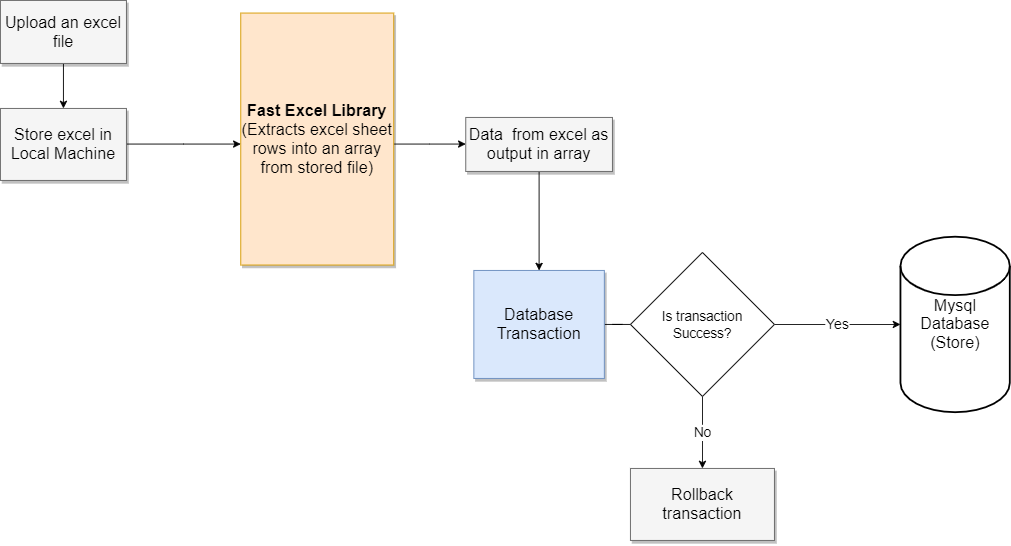

The diagram above was exported from draw.io. Its source (the exported page's mxGraphModel, read from the mxfile embedded in the PNG):
<mxGraphModel dx="1377" dy="789" grid="1" gridSize="10" guides="1" tooltips="1" connect="1" arrows="1" fold="1" page="1" pageScale="1.5" pageWidth="1169" pageHeight="826" background="none" math="0" shadow="0">
  <root>
    <mxCell id="0" style=";html=1;" />
    <mxCell id="1" style=";html=1;" parent="0" />
    <mxCell id="3a17f1ce550125da-15" style="edgeStyle=elbowEdgeStyle;rounded=0;html=1;startArrow=none;startFill=0;jettySize=auto;orthogonalLoop=1;fontSize=18;elbow=vertical;" parent="1" source="3a17f1ce550125da-2" target="3a17f1ce550125da-6" edge="1">
      <mxGeometry relative="1" as="geometry" />
    </mxCell>
    <mxCell id="3a17f1ce550125da-2" value="&lt;b&gt;Fast Excel Library&lt;/b&gt;&lt;br&gt;(Extracts excel sheet rows into an array from stored file)" style="whiteSpace=wrap;html=1;shadow=1;fontSize=18;fillColor=#ffe6cc;strokeColor=#d79b00;" parent="1" vertex="1">
      <mxGeometry x="787" y="454" width="170" height="280" as="geometry" />
    </mxCell>
    <mxCell id="vu3TBtSqDtO7ItBUYoUM-5" style="edgeStyle=orthogonalEdgeStyle;rounded=0;orthogonalLoop=1;jettySize=auto;html=1;entryX=0.5;entryY=0;entryDx=0;entryDy=0;" edge="1" parent="1" source="3a17f1ce550125da-6" target="3a17f1ce550125da-10">
      <mxGeometry relative="1" as="geometry" />
    </mxCell>
    <mxCell id="3a17f1ce550125da-6" value="Data&amp;nbsp; from excel as output in array" style="whiteSpace=wrap;html=1;shadow=1;fontSize=18;fillColor=#f5f5f5;strokeColor=#666666;" parent="1" vertex="1">
      <mxGeometry x="1037" y="570" width="163" height="60" as="geometry" />
    </mxCell>
    <mxCell id="vu3TBtSqDtO7ItBUYoUM-10" style="edgeStyle=orthogonalEdgeStyle;rounded=0;orthogonalLoop=1;jettySize=auto;html=1;entryX=0.5;entryY=0;entryDx=0;entryDy=0;" edge="1" parent="1" source="3a17f1ce550125da-8" target="3a17f1ce550125da-9">
      <mxGeometry relative="1" as="geometry" />
    </mxCell>
    <mxCell id="3a17f1ce550125da-8" value="Upload an excel file" style="whiteSpace=wrap;html=1;shadow=1;fontSize=18;fillColor=#f5f5f5;strokeColor=#666666;" parent="1" vertex="1">
      <mxGeometry x="520" y="440" width="140" height="70" as="geometry" />
    </mxCell>
    <mxCell id="3a17f1ce550125da-21" style="edgeStyle=elbowEdgeStyle;rounded=0;html=1;startArrow=none;startFill=0;jettySize=auto;orthogonalLoop=1;fontSize=18;elbow=vertical;" parent="1" source="3a17f1ce550125da-9" target="3a17f1ce550125da-2" edge="1">
      <mxGeometry relative="1" as="geometry" />
    </mxCell>
    <mxCell id="3a17f1ce550125da-9" value="Store excel in Local Machine" style="whiteSpace=wrap;html=1;shadow=1;fontSize=18;fillColor=#f5f5f5;strokeColor=#666666;" parent="1" vertex="1">
      <mxGeometry x="520" y="560" width="140" height="80" as="geometry" />
    </mxCell>
    <mxCell id="vu3TBtSqDtO7ItBUYoUM-6" style="edgeStyle=orthogonalEdgeStyle;rounded=0;orthogonalLoop=1;jettySize=auto;html=1;entryX=0;entryY=0.5;entryDx=0;entryDy=0;endArrow=none;endFill=0;" edge="1" parent="1" source="3a17f1ce550125da-10" target="vu3TBtSqDtO7ItBUYoUM-3">
      <mxGeometry relative="1" as="geometry" />
    </mxCell>
    <mxCell id="3a17f1ce550125da-10" value="Database Transaction&lt;br&gt;" style="whiteSpace=wrap;html=1;shadow=1;fontSize=18;fillColor=#dae8fc;strokeColor=#6c8ebf;" parent="1" vertex="1">
      <mxGeometry x="1046" y="740" width="145" height="120" as="geometry" />
    </mxCell>
    <mxCell id="vu3TBtSqDtO7ItBUYoUM-2" value="&lt;font style=&quot;font-size: 18px&quot;&gt;Mysql Database&lt;br&gt;(Store)&lt;br&gt;&lt;/font&gt;" style="strokeWidth=2;html=1;shape=mxgraph.flowchart.database;whiteSpace=wrap;" vertex="1" parent="1">
      <mxGeometry x="1520" y="702.5" width="121.5" height="195" as="geometry" />
    </mxCell>
    <mxCell id="vu3TBtSqDtO7ItBUYoUM-4" value="&lt;font style=&quot;font-size: 16px&quot;&gt;Yes&lt;/font&gt;" style="edgeStyle=orthogonalEdgeStyle;rounded=0;orthogonalLoop=1;jettySize=auto;html=1;entryX=0;entryY=0.5;entryDx=0;entryDy=0;entryPerimeter=0;" edge="1" parent="1" source="vu3TBtSqDtO7ItBUYoUM-3" target="vu3TBtSqDtO7ItBUYoUM-2">
      <mxGeometry relative="1" as="geometry">
        <mxPoint x="1460" y="800" as="targetPoint" />
      </mxGeometry>
    </mxCell>
    <mxCell id="vu3TBtSqDtO7ItBUYoUM-9" value="&lt;font style=&quot;font-size: 15px&quot;&gt;No&lt;/font&gt;" style="edgeStyle=orthogonalEdgeStyle;rounded=0;orthogonalLoop=1;jettySize=auto;html=1;entryX=0.5;entryY=0;entryDx=0;entryDy=0;" edge="1" parent="1" source="vu3TBtSqDtO7ItBUYoUM-3" target="vu3TBtSqDtO7ItBUYoUM-8">
      <mxGeometry relative="1" as="geometry" />
    </mxCell>
    <mxCell id="vu3TBtSqDtO7ItBUYoUM-3" value="&lt;font style=&quot;font-size: 15px&quot;&gt;Is transaction Success?&lt;/font&gt;" style="rhombus;whiteSpace=wrap;html=1;" vertex="1" parent="1">
      <mxGeometry x="1220" y="720" width="160" height="160" as="geometry" />
    </mxCell>
    <mxCell id="vu3TBtSqDtO7ItBUYoUM-8" value="Rollback transaction" style="whiteSpace=wrap;html=1;shadow=1;fontSize=18;fillColor=#f5f5f5;strokeColor=#666666;" vertex="1" parent="1">
      <mxGeometry x="1220" y="960" width="160" height="80" as="geometry" />
    </mxCell>
  </root>
</mxGraphModel>